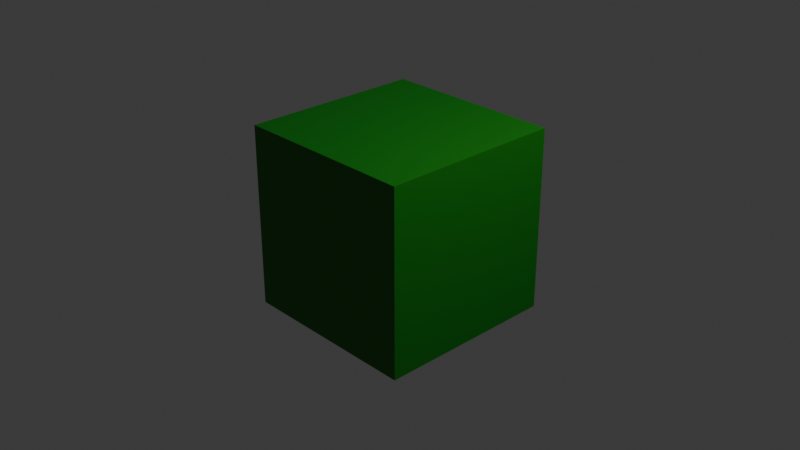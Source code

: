 # Source: Goal_Green.blend  (saved by Blender 5.0.119; exported with 4.5.12 LTS)
import bpy
from mathutils import Matrix  # noqa: F401  (used for matrix-valued properties, if any)

bpy.ops.wm.read_factory_settings(use_empty=True)
scene = bpy.context.scene
scene.name = 'Scene'

# ---- collections
col_collection = bpy.data.collections.new('Collection'); scene.collection.children.link(col_collection)

# ---- materials (node trees are filled in below, after node groups)
mat_material = bpy.data.materials.new('Material')
mat_material.alpha_threshold = 0.0
mat_material.use_backface_culling_lightprobe_volume = False
mat_material.roughness = 0.5
mat_material.line_color = (0.0, 0.0, 0.0, 1.0)

# ---- material node trees
mat_material.use_nodes = True; mat_material.node_tree.nodes.clear()
_N = mat_material.node_tree.nodes; _L = mat_material.node_tree.links
n0 = _N.new('ShaderNodeOutputMaterial'); n0.name = 'Material Output'; n0.location = (200, 100)
n1 = _N.new('ShaderNodeBsdfPrincipled'); n1.name = 'Principled BSDF'; n1.location = (-200, 100)
n1.inputs[0].default_value = (0.003298, 0.1859, 0.0, 0.0)
_L.new(n1.outputs[0], n0.inputs[0])
n0.is_active_output = True

# ---- world
world_world = bpy.data.worlds.new('World'); scene.world = world_world
world_world.use_nodes = True; world_world.node_tree.nodes.clear()
_N = world_world.node_tree.nodes; _L = world_world.node_tree.links
n0 = _N.new('ShaderNodeOutputWorld'); n0.name = 'World Output'; n0.location = (200, 100)
n1 = _N.new('ShaderNodeBackground'); n1.name = 'Background'; n1.location = (-200, 100)
n1.inputs[0].default_value = (0.05088, 0.05088, 0.05088, 1.0)
_L.new(n1.outputs[0], n0.inputs[0])
n0.is_active_output = True
world_world.color = (0.05088, 0.05088, 0.05088)
world_world.sun_shadow_jitter_overblur = 0.0

# ---- cameras
cam_camera = bpy.data.cameras.new('Camera')
cam_camera.clip_end = 100.0
cam_camera.ortho_scale = 7.314

# ---- lights
light_light = bpy.data.lights.new('Light', 'POINT')
light_light.energy = 1000.0
light_light.shadow_soft_size = 0.1

# ---- meshes
me_cube = bpy.data.meshes.new('Cube')
me_cube.from_pydata([(1.0, 1.0, 1.0), (1.0, 1.0, -1.0), (1.0, -1.0, 1.0), (1.0, -1.0, -1.0), (-1.0, 1.0, 1.0), (-1.0, 1.0, -1.0), (-1.0, -1.0, 1.0), (-1.0, -1.0, -1.0)], [], [(0, 4, 6, 2), (3, 2, 6, 7), (7, 6, 4, 5), (5, 1, 3, 7), (1, 0, 2, 3), (5, 4, 0, 1)])
_uv = me_cube.uv_layers.new(name='UVMap')
_uv.uv.foreach_set('vector', [0.625, 0.5, 0.875, 0.5, 0.875, 0.75, 0.625, 0.75, 0.375, 0.75, 0.625, 0.75, 0.625, 1.0, 0.375, 1.0, 0.375, 0.0, 0.625, 0.0, 0.625, 0.25, 0.375, 0.25, 0.125, 0.5, 0.375, 0.5, 0.375, 0.75, 0.125, 0.75, 0.375, 0.5, 0.625, 0.5, 0.625, 0.75, 0.375, 0.75, 0.375, 0.25, 0.625, 0.25, 0.625, 0.5, 0.375, 0.5])
me_cube.materials.append(mat_material)
me_cube.use_mirror_vertex_groups = False
me_cube.update()

# ---- objects
ob_cube = bpy.data.objects.new('Cube', me_cube)
ob_light = bpy.data.objects.new('Light', light_light)
ob_camera = bpy.data.objects.new('Camera', cam_camera)

# ---- transforms, parenting, visibility, modifiers, constraints
ob_cube.location = (0.0, 0.0, 0.0)
ob_cube.lock_rotations_4d = False
ob_cube.empty_display_type = 'ARROWS'
ob_cube.lineart.crease_threshold = 0.0
ob_light.location = (4.076, 1.005, 5.904)
ob_light.rotation_euler = (0.6503, 0.05522, 1.866)
ob_light.lock_rotations_4d = False
ob_light.empty_display_type = 'ARROWS'
ob_light.color = (0.0, 0.0, 0.0, 0.0)
ob_light.lineart.crease_threshold = 0.0
ob_camera.location = (7.359, -6.926, 4.958)
ob_camera.rotation_euler = (1.109, 0.0, 0.8149)
ob_camera.lock_rotations_4d = False
ob_camera.empty_display_type = 'ARROWS'
ob_camera.color = (0.0, 0.0, 0.0, 0.0)
ob_camera.display_type = 'WIRE'
ob_camera.lineart.crease_threshold = 0.0

# ---- collection membership
col_collection.objects.link(ob_cube)
col_collection.objects.link(ob_light)
col_collection.objects.link(ob_camera)

# ---- scene / render settings (as saved in the file)
scene.camera = ob_camera
scene.frame_start = 1; scene.frame_end = 250; scene.frame_set(1)
scene.render.engine = 'BLENDER_EEVEE_NEXT'
scene.render.bake_bias = 0.0
scene.render.bake_samples = 0
scene.cycles.sampling_pattern = 'TABULATED_SOBOL'
scene.eevee.use_volume_custom_range = False
bpy.context.view_layer.update()
